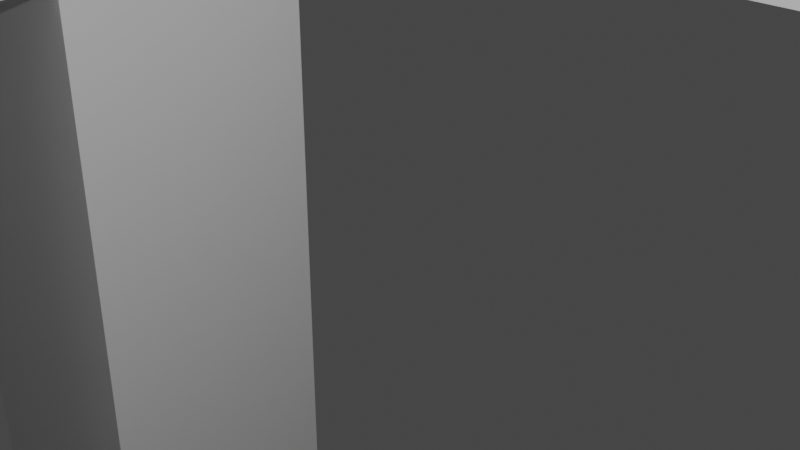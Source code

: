 # Source: Sokameele2.blend  (saved by Blender 2.91.10; exported with 4.5.12 LTS)
import bpy
from mathutils import Matrix  # noqa: F401  (used for matrix-valued properties, if any)

bpy.ops.wm.read_factory_settings(use_empty=True)
scene = bpy.context.scene
scene.name = 'Scene'

# ---- collections
col_collection = bpy.data.collections.new('Collection'); scene.collection.children.link(col_collection)

# ---- world
world_world = bpy.data.worlds.new('World'); scene.world = world_world
world_world.use_nodes = True; world_world.node_tree.nodes.clear()
_N = world_world.node_tree.nodes; _L = world_world.node_tree.links
n0 = _N.new('ShaderNodeOutputWorld'); n0.name = 'World Output'; n0.location = (300, 300)
n1 = _N.new('ShaderNodeBackground'); n1.name = 'Background'; n1.location = (10, 300)
n1.inputs[0].default_value = (0.05088, 0.05088, 0.05088, 1.0)
_L.new(n1.outputs[0], n0.inputs[0])
n0.is_active_output = True
world_world.color = (0.05088, 0.05088, 0.05088)
world_world.use_sun_shadow = False
world_world.sun_shadow_jitter_overblur = 0.0

# ---- cameras
cam_camera = bpy.data.cameras.new('Camera')
cam_camera.clip_end = 100.0
cam_camera.ortho_scale = 7.314

# ---- lights
light_light = bpy.data.lights.new('Light', 'POINT')
light_light.transmission_factor = 0.0
light_light.energy = 1000.0
light_light.shadow_soft_size = 0.1
light_light.shadow_maximum_resolution = 0.006
light_light.use_absolute_resolution = True

# ---- meshes
me_w_rfel = bpy.data.meshes.new('Würfel')
me_w_rfel.from_pydata([(-8.0, -9.0, -11.0), (-8.0, -9.0, -1.0), (-8.0, 1.0, -11.0), (-8.0, 1.0, -1.0), (1.0, -9.0, -11.0), (1.0, -9.0, -1.0), (1.0, 1.0, -11.0), (1.0, 1.0, -1.0)], [], [(0, 1, 3, 2), (2, 3, 7, 6), (6, 7, 5, 4), (4, 5, 1, 0), (2, 6, 4, 0), (7, 3, 1, 5)])
_uv = me_w_rfel.uv_layers.new(name='UV-Map')
_uv.uv.foreach_set('vector', [0.1484, 0.6484, 0.1484, 0.7266, 0.07031, 0.7266, 0.07031, 0.6484, 0.07031, 0.6484, 0.07031, 0.7266, 0.0, 0.7266, 0.0, 0.6484, 0.2969, 0.6484, 0.2969, 0.7266, 0.2188, 0.7266, 0.2188, 0.6484, 0.2188, 0.6484, 0.2188, 0.7266, 0.1484, 0.7266, 0.1484, 0.6484, 0.1484, 0.7266, 0.1484, 0.7969, 0.2266, 0.7969, 0.2266, 0.7266, 0.07031, 0.7969, 0.07031, 0.7266, 0.1484, 0.7266, 0.1484, 0.7969])
me_w_rfel.use_remesh_fix_poles = True
me_w_rfel.use_remesh_preserve_attributes = False
me_w_rfel.use_mirror_vertex_groups = False
me_w_rfel.update()
me_w_rfel_001 = bpy.data.meshes.new('Würfel.001')
me_w_rfel_001.from_pydata([(-7.0, -13.0, -11.0), (-7.0, -13.0, 8.0), (-7.0, 5.0, -11.0), (-7.0, 5.0, 8.0), (0.0, -13.0, -11.0), (0.0, -13.0, 8.0), (0.0, 5.0, -11.0), (0.0, 5.0, 8.0)], [], [(0, 1, 3, 2), (2, 3, 7, 6), (6, 7, 5, 4), (4, 5, 1, 0), (2, 6, 4, 0), (7, 3, 1, 5)])
_uv = me_w_rfel_001.uv_layers.new(name='UV-Map')
_uv.uv.foreach_set('vector', [0.1953, 0.7969, 0.1953, 0.9453, 0.05469, 0.9453, 0.05469, 0.7969, 0.05469, 0.7969, 0.05469, 0.9453, 0.0, 0.9453, 0.0, 0.7969, 0.3906, 0.7969, 0.3906, 0.9453, 0.25, 0.9453, 0.25, 0.7969, 0.25, 0.7969, 0.25, 0.9453, 0.1953, 0.9453, 0.1953, 0.7969, 0.1953, 0.9453, 0.1953, 1.0, 0.3359, 1.0, 0.3359, 0.9453, 0.05469, 1.0, 0.05469, 0.9453, 0.1953, 0.9453, 0.1953, 1.0])
me_w_rfel_001.use_remesh_fix_poles = True
me_w_rfel_001.use_remesh_preserve_attributes = False
me_w_rfel_001.use_mirror_vertex_groups = False
me_w_rfel_001.update()
me_w_rfel_002 = bpy.data.meshes.new('Würfel.002')
me_w_rfel_002.from_pydata([(-2.0, -4.0, 0.0), (-2.0, -4.0, 17.0), (-2.0, 2.0, 0.0), (-2.0, 2.0, 17.0), (5.0, -4.0, 0.0), (5.0, -4.0, 17.0), (5.0, 2.0, 0.0), (5.0, 2.0, 17.0)], [], [(0, 1, 3, 2), (2, 3, 7, 6), (6, 7, 5, 4), (4, 5, 1, 0), (2, 6, 4, 0), (7, 3, 1, 5)])
_uv = me_w_rfel_002.uv_layers.new(name='UV-Map')
_uv.uv.foreach_set('vector', [0.5234, 0.8125, 0.5234, 0.9453, 0.4766, 0.9453, 0.4766, 0.8125, 0.4766, 0.8125, 0.4766, 0.9453, 0.4219, 0.9453, 0.4219, 0.8125, 0.625, 0.8125, 0.625, 0.9453, 0.5781, 0.9453, 0.5781, 0.8125, 0.5781, 0.8125, 0.5781, 0.9453, 0.5234, 0.9453, 0.5234, 0.8125, 0.5234, 0.9453, 0.5234, 1.0, 0.5703, 1.0, 0.5703, 0.9453, 0.4766, 1.0, 0.4766, 0.9453, 0.5234, 0.9453, 0.5234, 1.0])
me_w_rfel_002.use_remesh_fix_poles = True
me_w_rfel_002.use_remesh_preserve_attributes = False
me_w_rfel_002.use_mirror_vertex_groups = False
me_w_rfel_002.update()
me_w_rfel_003 = bpy.data.meshes.new('Würfel.003')
me_w_rfel_003.from_pydata([(0.0, -3.0, -2.0), (0.0, -3.0, 15.0), (0.0, 2.0, -2.0), (0.0, 2.0, 15.0), (5.0, -3.0, -2.0), (5.0, -3.0, 15.0), (5.0, 2.0, -2.0), (5.0, 2.0, 15.0)], [], [(0, 1, 3, 2), (2, 3, 7, 6), (6, 7, 5, 4), (4, 5, 1, 0), (2, 6, 4, 0), (7, 3, 1, 5)])
_uv = me_w_rfel_003.uv_layers.new(name='UV-Map')
_uv.uv.foreach_set('vector', [0.3906, 0.2344, 0.3906, 0.3672, 0.3516, 0.3672, 0.3516, 0.2344, 0.3516, 0.2344, 0.3516, 0.3672, 0.3125, 0.3672, 0.3125, 0.2344, 0.4688, 0.2344, 0.4688, 0.3672, 0.4297, 0.3672, 0.4297, 0.2344, 0.4297, 0.2344, 0.4297, 0.3672, 0.3906, 0.3672, 0.3906, 0.2344, 0.3906, 0.3672, 0.3906, 0.4062, 0.4297, 0.4062, 0.4297, 0.3672, 0.3516, 0.4062, 0.3516, 0.3672, 0.3906, 0.3672, 0.3906, 0.4062])
me_w_rfel_003.use_remesh_fix_poles = True
me_w_rfel_003.use_remesh_preserve_attributes = False
me_w_rfel_003.use_mirror_vertex_groups = False
me_w_rfel_003.update()
me_w_rfel_004 = bpy.data.meshes.new('Würfel.004')
me_w_rfel_004.from_pydata([(0.0, -3.0, -2.0), (0.0, -3.0, 15.0), (0.0, 2.0, -2.0), (0.0, 2.0, 15.0), (5.0, -3.0, -2.0), (5.0, -3.0, 15.0), (5.0, 2.0, -2.0), (5.0, 2.0, 15.0)], [], [(0, 1, 3, 2), (2, 3, 7, 6), (6, 7, 5, 4), (4, 5, 1, 0), (2, 6, 4, 0), (7, 3, 1, 5)])
_uv = me_w_rfel_004.uv_layers.new(name='UV-Map')
_uv.uv.foreach_set('vector', [0.5938, 0.3125, 0.5938, 0.4453, 0.5547, 0.4453, 0.5547, 0.3125, 0.5547, 0.3125, 0.5547, 0.4453, 0.5156, 0.4453, 0.5156, 0.3125, 0.6719, 0.3125, 0.6719, 0.4453, 0.6328, 0.4453, 0.6328, 0.3125, 0.6328, 0.3125, 0.6328, 0.4453, 0.5938, 0.4453, 0.5938, 0.3125, 0.5938, 0.4453, 0.5938, 0.4844, 0.6328, 0.4844, 0.6328, 0.4453, 0.5547, 0.4844, 0.5547, 0.4453, 0.5938, 0.4453, 0.5938, 0.4844])
me_w_rfel_004.use_remesh_fix_poles = True
me_w_rfel_004.use_remesh_preserve_attributes = False
me_w_rfel_004.use_mirror_vertex_groups = False
me_w_rfel_004.update()
me_w_rfel_005 = bpy.data.meshes.new('Würfel.005')
me_w_rfel_005.from_pydata([(-2.0, -4.0, 0.0), (-2.0, -4.0, 17.0), (-2.0, 2.0, 0.0), (-2.0, 2.0, 17.0), (5.0, -4.0, 0.0), (5.0, -4.0, 17.0), (5.0, 2.0, 0.0), (5.0, 2.0, 17.0)], [], [(0, 1, 3, 2), (2, 3, 7, 6), (6, 7, 5, 4), (4, 5, 1, 0), (2, 6, 4, 0), (7, 3, 1, 5)])
_uv = me_w_rfel_005.uv_layers.new(name='UV-Map')
_uv.uv.foreach_set('vector', [0.4141, 0.4062, 0.4141, 0.5391, 0.3672, 0.5391, 0.3672, 0.4062, 0.3672, 0.4062, 0.3672, 0.5391, 0.3125, 0.5391, 0.3125, 0.4062, 0.5156, 0.4062, 0.5156, 0.5391, 0.4688, 0.5391, 0.4688, 0.4062, 0.4688, 0.4062, 0.4688, 0.5391, 0.4141, 0.5391, 0.4141, 0.4062, 0.4141, 0.5391, 0.4141, 0.5938, 0.4609, 0.5938, 0.4609, 0.5391, 0.3672, 0.5938, 0.3672, 0.5391, 0.4141, 0.5391, 0.4141, 0.5938])
me_w_rfel_005.use_remesh_fix_poles = True
me_w_rfel_005.use_remesh_preserve_attributes = False
me_w_rfel_005.use_mirror_vertex_groups = False
me_w_rfel_005.update()
me_w_rfel_006 = bpy.data.meshes.new('Würfel.006')
me_w_rfel_006.from_pydata([(0.0, -2.0, -19.0), (0.0, -2.0, -8.0), (0.0, 1.0, -19.0), (0.0, 1.0, -8.0), (3.0, -2.0, -19.0), (3.0, -2.0, -8.0), (3.0, 1.0, -19.0), (3.0, 1.0, -8.0)], [], [(0, 1, 3, 2), (2, 3, 7, 6), (6, 7, 5, 4), (4, 5, 1, 0), (2, 6, 4, 0), (7, 3, 1, 5)])
_uv = me_w_rfel_006.uv_layers.new(name='UV-Map')
_uv.uv.foreach_set('vector', [0.04688, 0.4844, 0.04688, 0.5703, 0.02344, 0.5703, 0.02344, 0.4844, 0.02344, 0.4844, 0.02344, 0.5703, 0.0, 0.5703, 0.0, 0.4844, 0.09375, 0.4844, 0.09375, 0.5703, 0.07031, 0.5703, 0.07031, 0.4844, 0.07031, 0.4844, 0.07031, 0.5703, 0.04688, 0.5703, 0.04688, 0.4844, 0.04688, 0.5703, 0.04688, 0.5938, 0.07031, 0.5938, 0.07031, 0.5703, 0.02344, 0.5938, 0.02344, 0.5703, 0.04688, 0.5703, 0.04688, 0.5938])
me_w_rfel_006.use_remesh_fix_poles = True
me_w_rfel_006.use_remesh_preserve_attributes = False
me_w_rfel_006.use_mirror_vertex_groups = False
me_w_rfel_006.update()
me_w_rfel_007 = bpy.data.meshes.new('Würfel.007')
me_w_rfel_007.from_pydata([(0.0, -2.0, -19.0), (0.0, -2.0, -8.0), (0.0, 1.0, -19.0), (0.0, 1.0, -8.0), (3.0, -2.0, -19.0), (3.0, -2.0, -8.0), (3.0, 1.0, -19.0), (3.0, 1.0, -8.0)], [], [(0, 1, 3, 2), (2, 3, 7, 6), (6, 7, 5, 4), (4, 5, 1, 0), (2, 6, 4, 0), (7, 3, 1, 5)])
_uv = me_w_rfel_007.uv_layers.new(name='UV-Map')
_uv.uv.foreach_set('vector', [0.3438, 0.6875, 0.3438, 0.7734, 0.3203, 0.7734, 0.3203, 0.6875, 0.3203, 0.6875, 0.3203, 0.7734, 0.2969, 0.7734, 0.2969, 0.6875, 0.3906, 0.6875, 0.3906, 0.7734, 0.3672, 0.7734, 0.3672, 0.6875, 0.3672, 0.6875, 0.3672, 0.7734, 0.3438, 0.7734, 0.3438, 0.6875, 0.3438, 0.7734, 0.3438, 0.7969, 0.3672, 0.7969, 0.3672, 0.7734, 0.3203, 0.7969, 0.3203, 0.7734, 0.3438, 0.7734, 0.3438, 0.7969])
me_w_rfel_007.use_remesh_fix_poles = True
me_w_rfel_007.use_remesh_preserve_attributes = False
me_w_rfel_007.use_mirror_vertex_groups = False
me_w_rfel_007.update()
me_w_rfel_008 = bpy.data.meshes.new('Würfel.008')
me_w_rfel_008.from_pydata([(-3.0, -1.0, -11.0), (-3.0, -1.0, -7.0), (-3.0, 1.0, -11.0), (-3.0, 1.0, -7.0), (1.0, -1.0, -11.0), (1.0, -1.0, -7.0), (1.0, 1.0, -11.0), (1.0, 1.0, -7.0)], [], [(0, 1, 3, 2), (2, 3, 7, 6), (6, 7, 5, 4), (4, 5, 1, 0), (2, 6, 4, 0), (7, 3, 1, 5)])
_uv = me_w_rfel_008.uv_layers.new(name='UV-Map')
_uv.uv.foreach_set('vector', [0.3438, 0.625, 0.3438, 0.6562, 0.3281, 0.6562, 0.3281, 0.625, 0.3281, 0.625, 0.3281, 0.6562, 0.2969, 0.6562, 0.2969, 0.625, 0.3906, 0.625, 0.3906, 0.6562, 0.375, 0.6562, 0.375, 0.625, 0.375, 0.625, 0.375, 0.6562, 0.3438, 0.6562, 0.3438, 0.625, 0.3438, 0.6562, 0.3438, 0.6875, 0.3594, 0.6875, 0.3594, 0.6562, 0.3281, 0.6875, 0.3281, 0.6562, 0.3438, 0.6562, 0.3438, 0.6875])
me_w_rfel_008.use_remesh_fix_poles = True
me_w_rfel_008.use_remesh_preserve_attributes = False
me_w_rfel_008.use_mirror_vertex_groups = False
me_w_rfel_008.update()
me_w_rfel_009 = bpy.data.meshes.new('Würfel.009')
me_w_rfel_009.from_pydata([(0.0, -1.0, -26.0), (0.0, -1.0, -10.0), (0.0, 1.0, -26.0), (0.0, 1.0, -10.0), (9.0, -1.0, -26.0), (9.0, -1.0, -10.0), (9.0, 1.0, -26.0), (9.0, 1.0, -10.0)], [], [(0, 1, 3, 2), (2, 3, 7, 6), (6, 7, 5, 4), (4, 5, 1, 0), (2, 6, 4, 0), (7, 3, 1, 5)])
_uv = me_w_rfel_009.uv_layers.new(name='UV-Map')
_uv.uv.foreach_set('vector', [0.5078, 0.6172, 0.5078, 0.7422, 0.4922, 0.7422, 0.4922, 0.6172, 0.4922, 0.6172, 0.4922, 0.7422, 0.4219, 0.7422, 0.4219, 0.6172, 0.5938, 0.6172, 0.5938, 0.7422, 0.5781, 0.7422, 0.5781, 0.6172, 0.5781, 0.6172, 0.5781, 0.7422, 0.5078, 0.7422, 0.5078, 0.6172, 0.5078, 0.7422, 0.5078, 0.8125, 0.5234, 0.8125, 0.5234, 0.7422, 0.4922, 0.8125, 0.4922, 0.7422, 0.5078, 0.7422, 0.5078, 0.8125])
me_w_rfel_009.use_remesh_fix_poles = True
me_w_rfel_009.use_remesh_preserve_attributes = False
me_w_rfel_009.use_mirror_vertex_groups = False
me_w_rfel_009.update()
me_w_rfel_010 = bpy.data.meshes.new('Würfel.010')
me_w_rfel_010.from_pydata([(-8.0, -2.0, -7.0), (-8.0, -2.0, 11.0), (-8.0, 1.0, -7.0), (-8.0, 1.0, 11.0), (9.0, -2.0, -7.0), (9.0, -2.0, 11.0), (9.0, 1.0, -7.0), (9.0, 1.0, 11.0)], [], [(0, 1, 3, 2), (2, 3, 7, 6), (6, 7, 5, 4), (4, 5, 1, 0), (2, 6, 4, 0), (7, 3, 1, 5)])
_uv = me_w_rfel_010.uv_layers.new(name='UV-Map')
_uv.uv.foreach_set('vector', [0.1562, 0.3203, 0.1562, 0.4609, 0.1328, 0.4609, 0.1328, 0.3203, 0.1328, 0.3203, 0.1328, 0.4609, 0.0, 0.4609, 0.0, 0.3203, 0.3125, 0.3203, 0.3125, 0.4609, 0.2891, 0.4609, 0.2891, 0.3203, 0.2891, 0.3203, 0.2891, 0.4609, 0.1562, 0.4609, 0.1562, 0.3203, 0.1562, 0.4609, 0.1562, 0.5938, 0.1797, 0.5938, 0.1797, 0.4609, 0.1328, 0.5938, 0.1328, 0.4609, 0.1562, 0.4609, 0.1562, 0.5938])
me_w_rfel_010.use_remesh_fix_poles = True
me_w_rfel_010.use_remesh_preserve_attributes = False
me_w_rfel_010.use_mirror_vertex_groups = False
me_w_rfel_010.update()
me_w_rfel_011 = bpy.data.meshes.new('Würfel.011')
me_w_rfel_011.from_pydata([(-9.0, 0.0, -1.0), (-9.0, 0.0, 1.0), (-9.0, 2.0, -1.0), (-9.0, 2.0, 1.0), (39.0, 0.0, -1.0), (39.0, 0.0, 1.0), (39.0, 2.0, -1.0), (39.0, 2.0, 1.0)], [], [(0, 1, 3, 2), (2, 3, 7, 6), (6, 7, 5, 4), (4, 5, 1, 0), (2, 6, 4, 0), (7, 3, 1, 5)])
_uv = me_w_rfel_011.uv_layers.new(name='UV-Map')
_uv.uv.foreach_set('vector', [0.3906, 0.6094, 0.3906, 0.625, 0.375, 0.625, 0.375, 0.6094, 0.375, 0.6094, 0.375, 0.625, 0.0, 0.625, 0.0, 0.6094, 0.7812, 0.6094, 0.7812, 0.625, 0.7656, 0.625, 0.7656, 0.6094, 0.7656, 0.6094, 0.7656, 0.625, 0.3906, 0.625, 0.3906, 0.6094, 0.3906, 0.625, 0.3906, 1.0, 0.4062, 1.0, 0.4062, 0.625, 0.375, 1.0, 0.375, 0.625, 0.3906, 0.625, 0.3906, 1.0])
me_w_rfel_011.use_remesh_fix_poles = True
me_w_rfel_011.use_remesh_preserve_attributes = False
me_w_rfel_011.use_mirror_vertex_groups = False
me_w_rfel_011.update()
me_w_rfel_012 = bpy.data.meshes.new('Würfel.012')
me_w_rfel_012.from_pydata([(13.0, -2.0, -2.0), (13.0, -2.0, 2.0), (13.0, 2.0, -2.0), (13.0, 2.0, 2.0), (15.0, -2.0, -2.0), (15.0, -2.0, 2.0), (15.0, 2.0, -2.0), (15.0, 2.0, 2.0)], [], [(0, 1, 3, 2), (2, 3, 7, 6), (6, 7, 5, 4), (4, 5, 1, 0), (2, 6, 4, 0), (7, 3, 1, 5)])
_uv = me_w_rfel_012.uv_layers.new(name='UV-Map')
_uv.uv.foreach_set('vector', [0.2266, 0.5469, 0.2266, 0.5781, 0.1953, 0.5781, 0.1953, 0.5469, 0.1953, 0.5469, 0.1953, 0.5781, 0.1797, 0.5781, 0.1797, 0.5469, 0.2734, 0.5469, 0.2734, 0.5781, 0.2422, 0.5781, 0.2422, 0.5469, 0.2422, 0.5469, 0.2422, 0.5781, 0.2266, 0.5781, 0.2266, 0.5469, 0.2266, 0.5781, 0.2266, 0.5938, 0.2578, 0.5938, 0.2578, 0.5781, 0.1953, 0.5938, 0.1953, 0.5781, 0.2266, 0.5781, 0.2266, 0.5938])
me_w_rfel_012.use_remesh_fix_poles = True
me_w_rfel_012.use_remesh_preserve_attributes = False
me_w_rfel_012.use_mirror_vertex_groups = False
me_w_rfel_012.update()
arm_skelett = bpy.data.armatures.new('Skelett')  # bones are not reproduced
arm_skelett_001 = bpy.data.armatures.new('Skelett.001')  # bones are not reproduced
arm_skelett_002 = bpy.data.armatures.new('Skelett.002')  # bones are not reproduced
arm_skelett_003 = bpy.data.armatures.new('Skelett.003')  # bones are not reproduced
arm_skelett_004 = bpy.data.armatures.new('Skelett.004')  # bones are not reproduced
arm_skelett_005 = bpy.data.armatures.new('Skelett.005')  # bones are not reproduced

# ---- objects
ob_cube_001 = bpy.data.objects.new('cube.001', me_w_rfel)
ob_cube_002 = bpy.data.objects.new('cube.002', me_w_rfel_001)
ob_cube_003 = bpy.data.objects.new('cube.003', me_w_rfel_002)
ob_cube_004 = bpy.data.objects.new('cube.004', me_w_rfel_003)
ob_cube_005 = bpy.data.objects.new('cube.005', me_w_rfel_004)
ob_cube_006 = bpy.data.objects.new('cube.006', me_w_rfel_005)
ob_cube_007 = bpy.data.objects.new('cube.007', me_w_rfel_006)
ob_cube_008 = bpy.data.objects.new('cube.008', me_w_rfel_007)
ob_cube_009 = bpy.data.objects.new('cube.009', me_w_rfel_008)
ob_cube_010 = bpy.data.objects.new('cube.010', me_w_rfel_009)
ob_cube_011 = bpy.data.objects.new('cube.011', me_w_rfel_010)
ob_cube_012 = bpy.data.objects.new('cube.012', me_w_rfel_011)
ob_cube = bpy.data.objects.new('cube', me_w_rfel_012)
ob_skelett = bpy.data.objects.new('Skelett', arm_skelett)
ob_skelett_001 = bpy.data.objects.new('Skelett.001', arm_skelett_001)
ob_skelett_002 = bpy.data.objects.new('Skelett.002', arm_skelett_002)
ob_skelett_003 = bpy.data.objects.new('Skelett.003', arm_skelett_003)
ob_skelett_004 = bpy.data.objects.new('Skelett.004', arm_skelett_004)
ob_skelett_005 = bpy.data.objects.new('Skelett.005', arm_skelett_005)
ob_light = bpy.data.objects.new('Light', light_light)
ob_camera = bpy.data.objects.new('Camera', cam_camera)

# ---- transforms, parenting, visibility, modifiers, constraints
ob_cube_001.parent = ob_skelett
ob_cube_001.matrix_parent_inverse = Matrix(((0.346, -0.0, 0.0, -0.0), (-0.0, 0.346, -0.0, 0.0), (0.0, -0.0, 0.346, -3.945), (-0.0, 0.0, -0.0, 1.0)))
ob_cube_001.location = (1.635, -1.062, 18.33)
ob_cube_001.rotation_euler = (0.0, -0.0, -1.575)
ob_cube_001.scale = (0.433, 0.433, 0.433)
ob_cube_001.lineart.crease_threshold = 0.0
_vg = ob_cube_001.vertex_groups.new(name='Bone')
_vg.add([0, 1, 2, 3, 4, 5, 6, 7], 1.0, 'REPLACE')
_m = ob_cube_001.modifiers.new('Skelett', 'ARMATURE')
_m.object = ob_skelett
ob_cube_002.location = (1.403, -0.9591, 10.91)
ob_cube_002.rotation_euler = (0.0, -0.0, -1.575)
ob_cube_002.scale = (0.3735, 0.3735, 0.3735)
ob_cube_002.lineart.crease_threshold = 0.0
ob_cube_003.parent = ob_skelett_003
ob_cube_003.matrix_parent_inverse = Matrix(((-0.3309, 0.0, -0.001923, -0.7047), (-0.0, 0.331, -0.0, -0.0), (0.001923, -0.0, -0.3309, 2.7), (0.0, -0.0, 0.0, 1.0)))
ob_cube_003.location = (-1.82, 1.118, 0.1779)
ob_cube_003.rotation_euler = (0.0, -0.0, -1.575)
ob_cube_003.scale = (0.433, 0.433, 0.433)
ob_cube_003.lineart.crease_threshold = 0.0
_vg = ob_cube_003.vertex_groups.new(name='Bone')
_vg.add([0, 1, 2, 3, 4, 5, 6, 7], 1.0, 'REPLACE')
_m = ob_cube_003.modifiers.new('Skelett', 'ARMATURE')
_m.object = ob_skelett_003
ob_cube_004.parent = ob_skelett_002
ob_cube_004.matrix_parent_inverse = Matrix(((-0.383, 0.0, 0.1136, -2.693), (0.0, 0.3995, -0.0, 0.0), (-0.1136, 0.0, -0.383, 4.865), (-0.0, -0.0, -0.0, 1.0)))
ob_cube_004.location = (-4.446, 1.129, 7.349)
ob_cube_004.rotation_euler = (-0.2972, -0.0, -1.575)
ob_cube_004.scale = (0.433, 0.433, 0.433)
ob_cube_004.lineart.crease_threshold = 0.0
_vg = ob_cube_004.vertex_groups.new(name='Bone')
_vg.add([0, 1, 2, 3, 4, 5, 6, 7], 1.0, 'REPLACE')
_m = ob_cube_004.modifiers.new('Skelett', 'ARMATURE')
_m.object = ob_skelett_002
ob_cube_005.parent = ob_skelett_001
ob_cube_005.matrix_parent_inverse = Matrix(((-0.3833, 0.0, -0.1126, 2.723), (-0.0, 0.3995, -0.0, -0.0), (0.1126, -0.0, -0.3833, 4.859), (0.0, -0.0, 0.0, 1.0)))
ob_cube_005.location = (4.67, 1.089, 7.478)
ob_cube_005.rotation_euler = (0.2776, -0.0, -1.575)
ob_cube_005.scale = (0.433, 0.433, 0.433)
ob_cube_005.lineart.crease_threshold = 0.0
_vg = ob_cube_005.vertex_groups.new(name='Bone')
_vg.add([0, 1, 2, 3, 4, 5, 6, 7], 1.0, 'REPLACE')
_m = ob_cube_005.modifiers.new('Skelett', 'ARMATURE')
_m.object = ob_skelett_001
ob_cube_006.parent = ob_skelett_004
ob_cube_006.matrix_parent_inverse = Matrix(((-0.3309, 0.0, -0.001923, 0.6664), (-0.0, 0.331, -0.0, -0.0), (0.001923, -0.0, -0.3309, 2.692), (0.0, -0.0, 0.0, 1.0)))
ob_cube_006.location = (2.51, 1.099, 0.1779)
ob_cube_006.rotation_euler = (0.0, -0.0, -1.575)
ob_cube_006.scale = (0.433, 0.433, 0.433)
ob_cube_006.lineart.crease_threshold = 0.0
_vg = ob_cube_006.vertex_groups.new(name='Bone')
_vg.add([0, 1, 2, 3, 4, 5, 6, 7], 1.0, 'REPLACE')
_m = ob_cube_006.modifiers.new('Skelett', 'ARMATURE')
_m.object = ob_skelett_004
ob_cube_007.parent = ob_skelett
ob_cube_007.matrix_parent_inverse = Matrix(((0.346, -0.0, 0.0, -0.0), (-0.0, 0.346, -0.0, 0.0), (0.0, -0.0, 0.346, -3.945), (-0.0, 0.0, -0.0, 1.0)))
ob_cube_007.location = (-7.998, 0.7121, 21.43)
ob_cube_007.rotation_euler = (0.8995, -0.0, -1.575)
ob_cube_007.scale = (0.433, 0.433, 0.433)
ob_cube_007.lineart.crease_threshold = 0.0
_vg = ob_cube_007.vertex_groups.new(name='Bone')
_vg.add([0, 1, 2, 3, 4, 5, 6, 7], 1.0, 'REPLACE')
_m = ob_cube_007.modifiers.new('Skelett', 'ARMATURE')
_m.object = ob_skelett
ob_cube_008.parent = ob_skelett
ob_cube_008.matrix_parent_inverse = Matrix(((0.346, -0.0, 0.0, -0.0), (-0.0, 0.346, -0.0, 0.0), (0.0, -0.0, 0.346, -3.945), (-0.0, 0.0, -0.0, 1.0)))
ob_cube_008.location = (8.25, 0.6405, 20.67)
ob_cube_008.rotation_euler = (-0.9651, 0.009054, -1.514)
ob_cube_008.scale = (0.433, 0.433, 0.433)
ob_cube_008.lineart.crease_threshold = 0.0
_vg = ob_cube_008.vertex_groups.new(name='Bone')
_vg.add([0, 1, 2, 3, 4, 5, 6, 7], 1.0, 'REPLACE')
_m = ob_cube_008.modifiers.new('Skelett', 'ARMATURE')
_m.object = ob_skelett
ob_cube_009.parent = ob_skelett
ob_cube_009.matrix_parent_inverse = Matrix(((0.346, -0.0, 0.0, -0.0), (-0.0, 0.346, -0.0, 0.0), (0.0, -0.0, 0.346, -3.945), (-0.0, 0.0, -0.0, 1.0)))
ob_cube_009.location = (-0.08193, 2.409, 19.63)
ob_cube_009.rotation_euler = (0.0, -0.0, -1.575)
ob_cube_009.scale = (0.433, 0.433, 0.433)
ob_cube_009.lineart.crease_threshold = 0.0
_vg = ob_cube_009.vertex_groups.new(name='Bone')
_vg.add([0, 1, 2, 3, 4, 5, 6, 7], 1.0, 'REPLACE')
_m = ob_cube_009.modifiers.new('Skelett', 'ARMATURE')
_m.object = ob_skelett
ob_cube_010.parent = ob_skelett
ob_cube_010.matrix_parent_inverse = Matrix(((0.346, -0.0, 0.0, -0.0), (-0.0, 0.346, -0.0, 0.0), (0.0, -0.0, 0.346, -3.945), (-0.0, 0.0, -0.0, 1.0)))
ob_cube_010.location = (-0.08575, 1.543, 23.0)
ob_cube_010.rotation_euler = (0.0, -0.0, -1.575)
ob_cube_010.scale = (0.433, 0.433, 0.433)
ob_cube_010.lineart.crease_threshold = 0.0
_vg = ob_cube_010.vertex_groups.new(name='Bone')
_vg.add([0, 1, 2, 3, 4, 5, 6, 7], 1.0, 'REPLACE')
_m = ob_cube_010.modifiers.new('Skelett', 'ARMATURE')
_m.object = ob_skelett
ob_cube_011.parent = ob_skelett_002
ob_cube_011.matrix_parent_inverse = Matrix(((-0.383, 0.0, 0.1136, -2.693), (0.0, 0.3995, -0.0, 0.0), (-0.1136, 0.0, -0.383, 4.865), (-0.0, -0.0, -0.0, 1.0)))
ob_cube_011.location = (-5.692, 0.2689, 7.73)
ob_cube_011.rotation_euler = (-0.2972, -0.0, -1.575)
ob_cube_011.scale = (0.433, 0.433, 0.433)
ob_cube_011.lineart.crease_threshold = 0.0
_vg = ob_cube_011.vertex_groups.new(name='Bone')
_vg.add([0, 1, 2, 3, 4, 5, 6, 7], 1.0, 'REPLACE')
_m = ob_cube_011.modifiers.new('Skelett', 'ARMATURE')
_m.object = ob_skelett_002
ob_cube_012.parent = ob_skelett_005
ob_cube_012.matrix_parent_inverse = Matrix(((0.43, -0.0, 0.0, -2.204), (0.0, -0.03684, -0.4284, 2.77), (-0.0, 0.4284, -0.03684, 0.6255), (-0.0, 0.0, 0.0, 1.0)))
ob_cube_012.location = (4.28, 7.106, 7.359)
ob_cube_012.rotation_euler = (0.2776, -0.0, -1.575)
ob_cube_012.scale = (0.433, 0.433, 0.433)
ob_cube_012.lineart.crease_threshold = 0.0
_vg = ob_cube_012.vertex_groups.new(name='Bone')
_vg.add([0, 1, 2, 3, 4, 5, 6, 7], 1.0, 'REPLACE')
_m = ob_cube_012.modifiers.new('Skelett', 'ARMATURE')
_m.object = ob_skelett_005
ob_cube.parent = ob_skelett_005
ob_cube.matrix_parent_inverse = Matrix(((0.43, -0.0, 0.0, -2.204), (0.0, -0.03684, -0.4284, 2.77), (-0.0, 0.4284, -0.03684, 0.6255), (-0.0, 0.0, 0.0, 1.0)))
ob_cube.location = (4.73, 14.77, 7.478)
ob_cube.rotation_euler = (0.2776, -0.0, -1.575)
ob_cube.scale = (0.433, 0.433, 0.433)
ob_cube.lineart.crease_threshold = 0.0
_vg = ob_cube.vertex_groups.new(name='Bone')
_vg.add([0, 1, 2, 3, 4, 5, 6, 7], 1.0, 'REPLACE')
_m = ob_cube.modifiers.new('Skelett', 'ARMATURE')
_m.object = ob_skelett_005
ob_skelett.location = (0.0, 0.0, 11.4)
ob_skelett.scale = (2.891, 2.891, 2.891)
ob_skelett.show_in_front = True
ob_skelett.lineart.crease_threshold = 0.0
ob_skelett_001.location = (3.109, 0.0, 13.59)
ob_skelett_001.rotation_euler = (-0.0, 2.856, -0.0)
ob_skelett_001.scale = (2.503, 2.503, 2.503)
ob_skelett_001.show_in_front = True
ob_skelett_001.lineart.crease_threshold = 0.0
ob_skelett_002.location = (-3.0, 0.0, 13.59)
ob_skelett_002.rotation_euler = (-0.0, -2.853, -0.0)
ob_skelett_002.scale = (2.503, 2.503, 2.503)
ob_skelett_002.show_in_front = True
ob_skelett_002.lineart.crease_threshold = 0.0
ob_skelett_003.location = (-2.177, 0.0, 8.145)
ob_skelett_003.rotation_euler = (-0.0, -3.147, -0.0)
ob_skelett_003.scale = (3.022, 3.022, 3.022)
ob_skelett_003.show_in_front = True
ob_skelett_003.lineart.crease_threshold = 0.0
ob_skelett_004.location = (1.966, 0.0, 8.145)
ob_skelett_004.rotation_euler = (-0.0, -3.147, -0.0)
ob_skelett_004.scale = (3.022, 3.022, 3.022)
ob_skelett_004.show_in_front = True
ob_skelett_004.lineart.crease_threshold = 0.0
ob_skelett_005.location = (5.125, -0.8973, 6.544)
ob_skelett_005.rotation_euler = (-1.657, -0.0, 0.0)
ob_skelett_005.scale = (2.326, 2.326, 2.326)
ob_skelett_005.show_in_front = True
ob_skelett_005.lineart.crease_threshold = 0.0
ob_light.location = (-0.1274, -8.449, 9.663)
ob_light.rotation_euler = (0.6503, 0.05522, 0.2912)
ob_light.scale = (0.433, 0.433, 0.433)
ob_light.lock_rotations_4d = False
ob_light.empty_display_type = 'ARROWS'
ob_light.color = (0.0, 0.0, 0.0, 0.0)
ob_light.lineart.crease_threshold = 0.0
ob_camera.location = (-3.568, -9.856, 9.253)
ob_camera.rotation_euler = (1.109, -0.0, -0.7603)
ob_camera.scale = (0.433, 0.433, 0.433)
ob_camera.lock_rotations_4d = False
ob_camera.empty_display_type = 'ARROWS'
ob_camera.color = (0.0, 0.0, 0.0, 0.0)
ob_camera.display_type = 'WIRE'
ob_camera.lineart.crease_threshold = 0.0

# ---- collection membership
scene.collection.objects.link(ob_cube_001)
scene.collection.objects.link(ob_cube_002)
scene.collection.objects.link(ob_cube_003)
scene.collection.objects.link(ob_cube_004)
scene.collection.objects.link(ob_cube_005)
scene.collection.objects.link(ob_cube_006)
scene.collection.objects.link(ob_cube_007)
scene.collection.objects.link(ob_cube_008)
scene.collection.objects.link(ob_cube_009)
scene.collection.objects.link(ob_cube_010)
scene.collection.objects.link(ob_cube_011)
scene.collection.objects.link(ob_cube_012)
scene.collection.objects.link(ob_cube)
scene.collection.objects.link(ob_skelett)
scene.collection.objects.link(ob_skelett_001)
scene.collection.objects.link(ob_skelett_002)
scene.collection.objects.link(ob_skelett_003)
scene.collection.objects.link(ob_skelett_004)
scene.collection.objects.link(ob_skelett_005)
col_collection.objects.link(ob_light)
col_collection.objects.link(ob_camera)

# ---- scene / render settings (as saved in the file)
scene.camera = ob_camera
scene.frame_start = 1; scene.frame_end = 300; scene.frame_set(200)
scene.render.engine = 'BLENDER_EEVEE_NEXT'
scene.cycles.use_denoising = False
scene.cycles.samples = 128
scene.cycles.sampling_pattern = 'TABULATED_SOBOL'
scene.cycles.use_adaptive_sampling = False
scene.cycles.use_light_tree = False
scene.view_settings.view_transform = 'Filmic'
bpy.context.view_layer.update()
